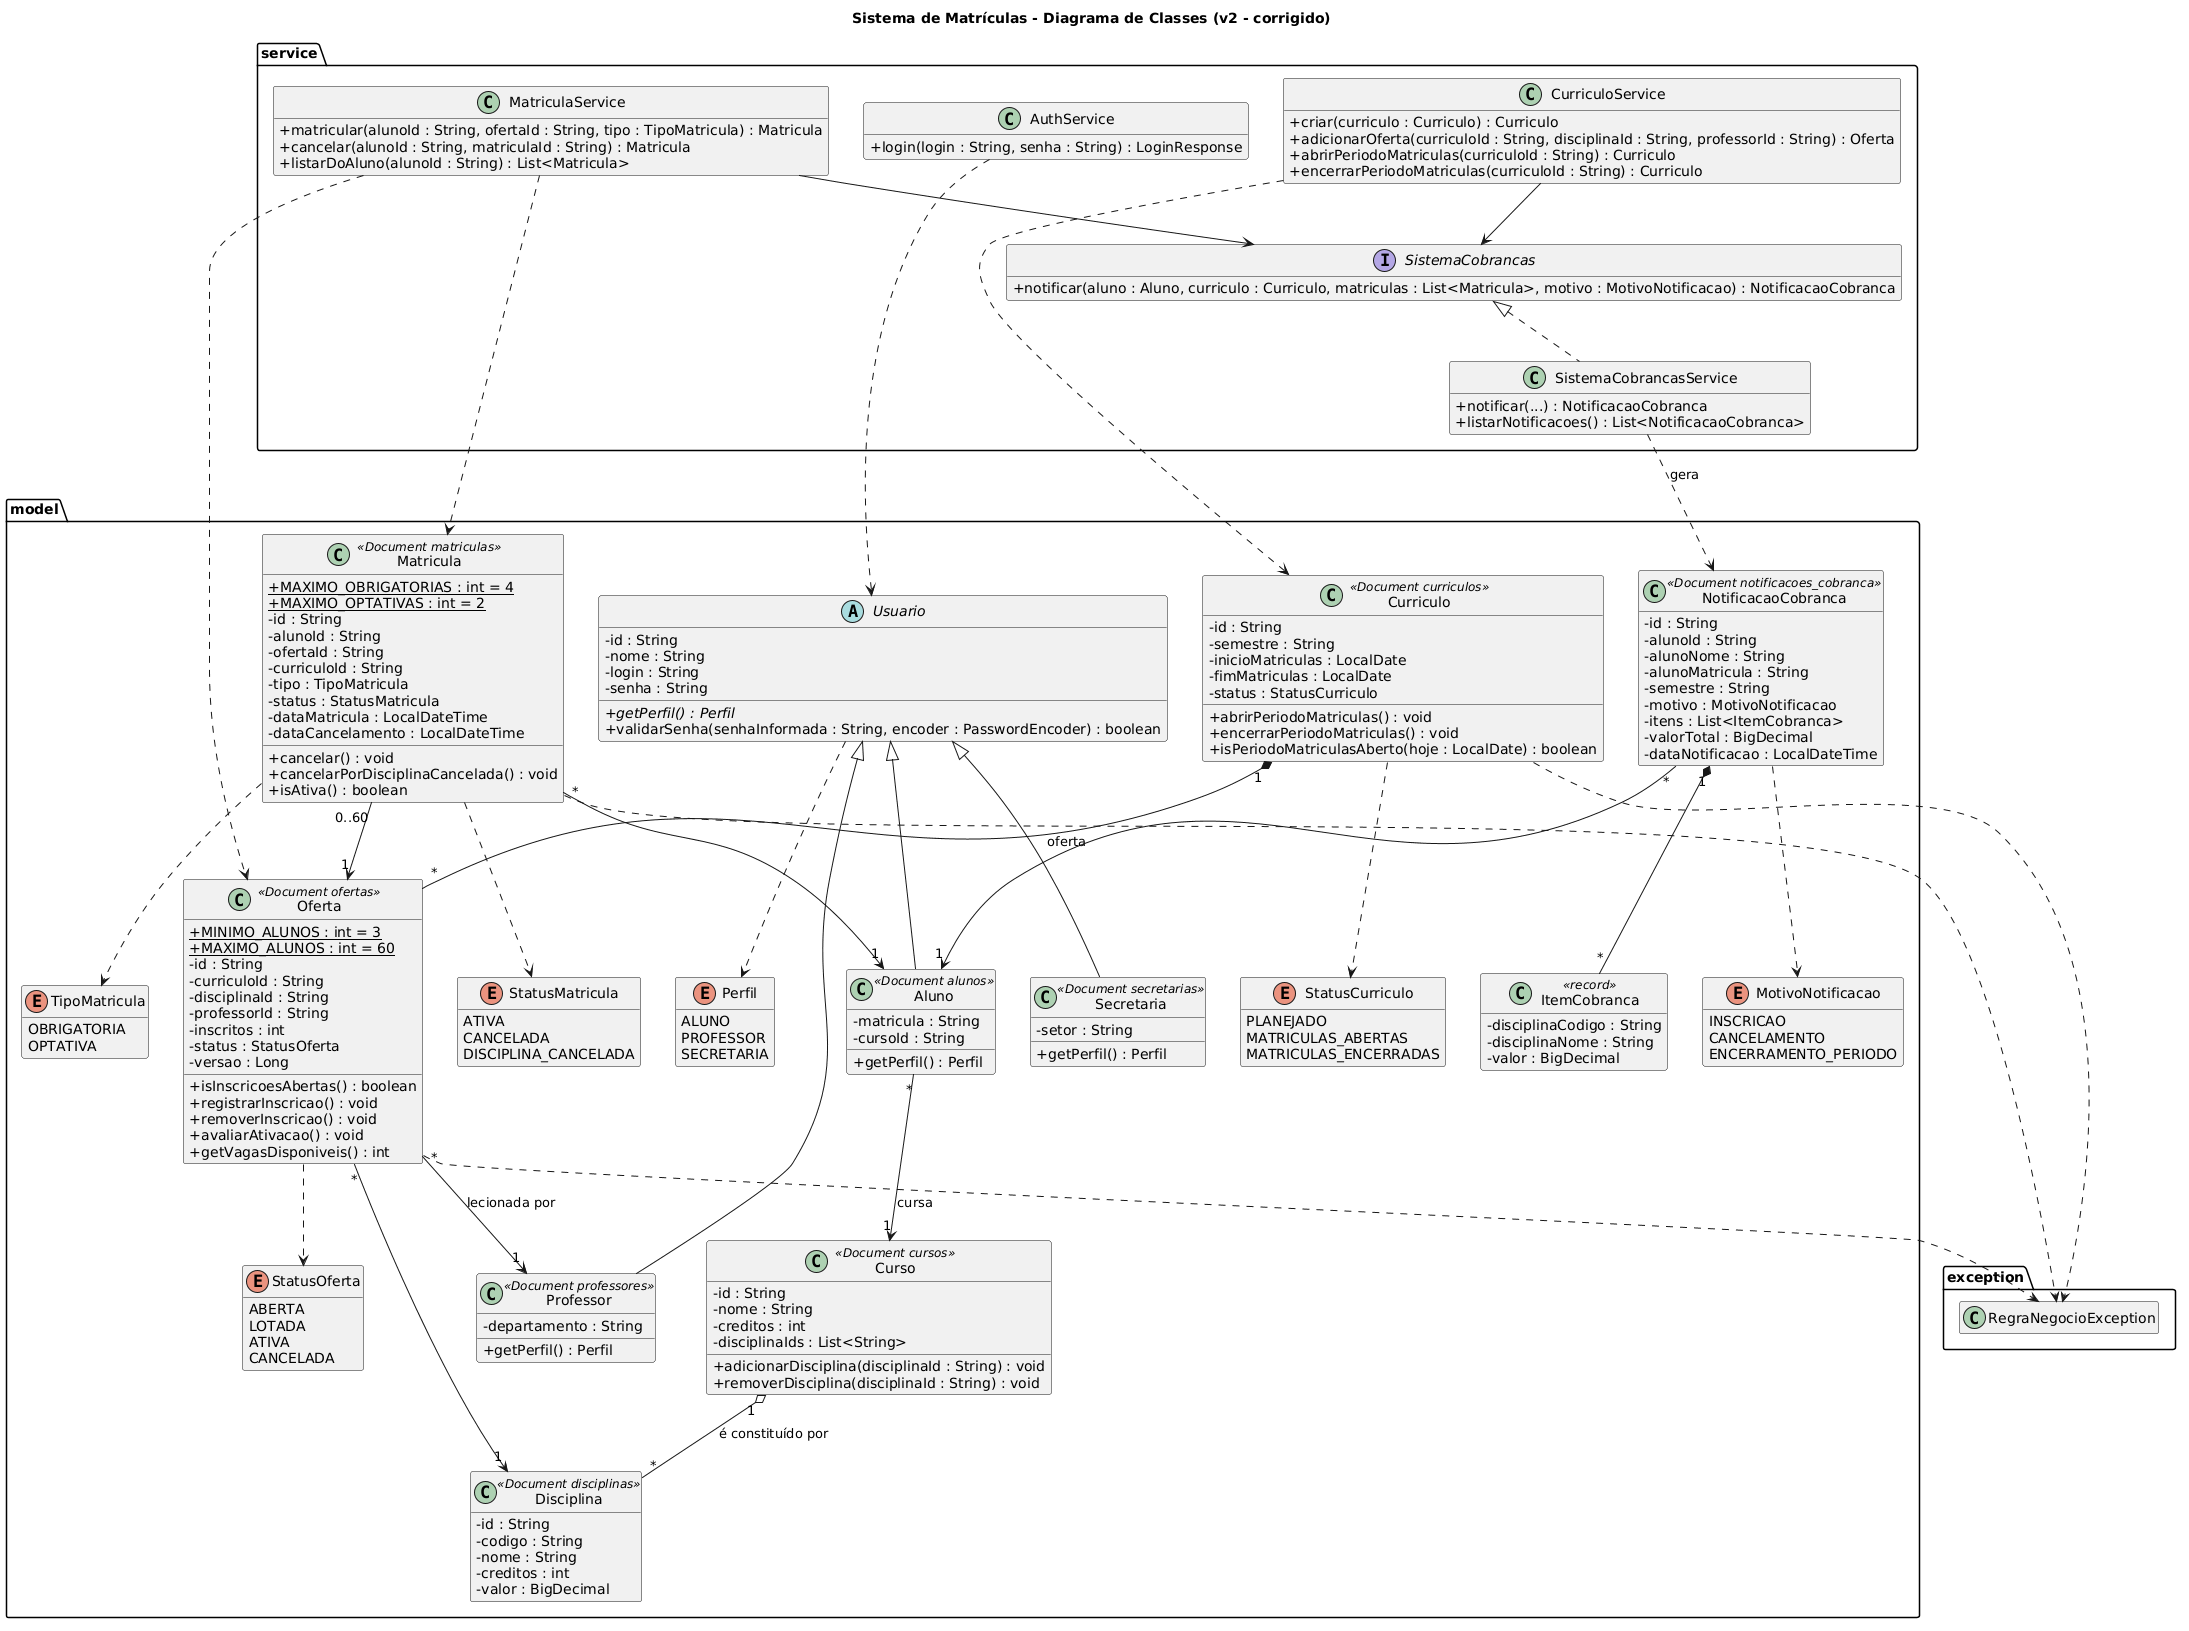

The diagram above was rendered by PlantUML. Its source (embedded in the PNG):
@startuml classes-v2
title Sistema de Matrículas - Diagrama de Classes (v2 - corrigido)
skinparam classAttributeIconSize 0
hide empty members

package "model" {

  abstract class Usuario {
    - id : String
    - nome : String
    - login : String
    - senha : String
    + {abstract} getPerfil() : Perfil
    + validarSenha(senhaInformada : String, encoder : PasswordEncoder) : boolean
  }

  class Aluno <<Document alunos>> {
    - matricula : String
    - cursoId : String
    + getPerfil() : Perfil
  }

  class Professor <<Document professores>> {
    - departamento : String
    + getPerfil() : Perfil
  }

  class Secretaria <<Document secretarias>> {
    - setor : String
    + getPerfil() : Perfil
  }

  class Curso <<Document cursos>> {
    - id : String
    - nome : String
    - creditos : int
    - disciplinaIds : List<String>
    + adicionarDisciplina(disciplinaId : String) : void
    + removerDisciplina(disciplinaId : String) : void
  }

  class Disciplina <<Document disciplinas>> {
    - id : String
    - codigo : String
    - nome : String
    - creditos : int
    - valor : BigDecimal
  }

  class Curriculo <<Document curriculos>> {
    - id : String
    - semestre : String
    - inicioMatriculas : LocalDate
    - fimMatriculas : LocalDate
    - status : StatusCurriculo
    + abrirPeriodoMatriculas() : void
    + encerrarPeriodoMatriculas() : void
    + isPeriodoMatriculasAberto(hoje : LocalDate) : boolean
  }

  class Oferta <<Document ofertas>> {
    + {static} MINIMO_ALUNOS : int = 3
    + {static} MAXIMO_ALUNOS : int = 60
    - id : String
    - curriculoId : String
    - disciplinaId : String
    - professorId : String
    - inscritos : int
    - status : StatusOferta
    - versao : Long
    + isInscricoesAbertas() : boolean
    + registrarInscricao() : void
    + removerInscricao() : void
    + avaliarAtivacao() : void
    + getVagasDisponiveis() : int
  }

  class Matricula <<Document matriculas>> {
    + {static} MAXIMO_OBRIGATORIAS : int = 4
    + {static} MAXIMO_OPTATIVAS : int = 2
    - id : String
    - alunoId : String
    - ofertaId : String
    - curriculoId : String
    - tipo : TipoMatricula
    - status : StatusMatricula
    - dataMatricula : LocalDateTime
    - dataCancelamento : LocalDateTime
    + cancelar() : void
    + cancelarPorDisciplinaCancelada() : void
    + isAtiva() : boolean
  }

  class NotificacaoCobranca <<Document notificacoes_cobranca>> {
    - id : String
    - alunoId : String
    - alunoNome : String
    - alunoMatricula : String
    - semestre : String
    - motivo : MotivoNotificacao
    - itens : List<ItemCobranca>
    - valorTotal : BigDecimal
    - dataNotificacao : LocalDateTime
  }

  class ItemCobranca <<record>> {
    - disciplinaCodigo : String
    - disciplinaNome : String
    - valor : BigDecimal
  }

  enum Perfil {
    ALUNO
    PROFESSOR
    SECRETARIA
  }

  enum TipoMatricula {
    OBRIGATORIA
    OPTATIVA
  }

  enum StatusMatricula {
    ATIVA
    CANCELADA
    DISCIPLINA_CANCELADA
  }

  enum StatusOferta {
    ABERTA
    LOTADA
    ATIVA
    CANCELADA
  }

  enum StatusCurriculo {
    PLANEJADO
    MATRICULAS_ABERTAS
    MATRICULAS_ENCERRADAS
  }

  enum MotivoNotificacao {
    INSCRICAO
    CANCELAMENTO
    ENCERRAMENTO_PERIODO
  }
}

package "service" {
  interface SistemaCobrancas {
    + notificar(aluno : Aluno, curriculo : Curriculo, matriculas : List<Matricula>, motivo : MotivoNotificacao) : NotificacaoCobranca
  }

  class SistemaCobrancasService {
    + notificar(...) : NotificacaoCobranca
    + listarNotificacoes() : List<NotificacaoCobranca>
  }

  class MatriculaService {
    + matricular(alunoId : String, ofertaId : String, tipo : TipoMatricula) : Matricula
    + cancelar(alunoId : String, matriculaId : String) : Matricula
    + listarDoAluno(alunoId : String) : List<Matricula>
  }

  class CurriculoService {
    + criar(curriculo : Curriculo) : Curriculo
    + adicionarOferta(curriculoId : String, disciplinaId : String, professorId : String) : Oferta
    + abrirPeriodoMatriculas(curriculoId : String) : Curriculo
    + encerrarPeriodoMatriculas(curriculoId : String) : Curriculo
  }

  class AuthService {
    + login(login : String, senha : String) : LoginResponse
  }
}

package "exception" {
  class RegraNegocioException
}

Usuario <|-- Aluno
Usuario <|-- Professor
Usuario <|-- Secretaria
Usuario ..> Perfil

Curso "1" o-- "*" Disciplina : é constituído por
Aluno "*" --> "1" Curso : cursa
Curriculo "1" *-- "*" Oferta : oferta
Oferta "*" --> "1" Disciplina
Oferta "*" --> "1" Professor : lecionada por
Oferta ..> StatusOferta
Curriculo ..> StatusCurriculo
Matricula "*" --> "1" Aluno
Matricula "0..60" --> "1" Oferta
Matricula ..> TipoMatricula
Matricula ..> StatusMatricula
NotificacaoCobranca "1" *-- "*" ItemCobranca
NotificacaoCobranca "*" --> "1" Aluno
NotificacaoCobranca ..> MotivoNotificacao

SistemaCobrancas <|.. SistemaCobrancasService
SistemaCobrancasService ..> NotificacaoCobranca : gera
MatriculaService --> SistemaCobrancas
CurriculoService --> SistemaCobrancas
MatriculaService ..> Matricula
MatriculaService ..> Oferta
CurriculoService ..> Curriculo
AuthService ..> Usuario
Oferta ..> RegraNegocioException
Curriculo ..> RegraNegocioException
Matricula ..> RegraNegocioException
@enduml